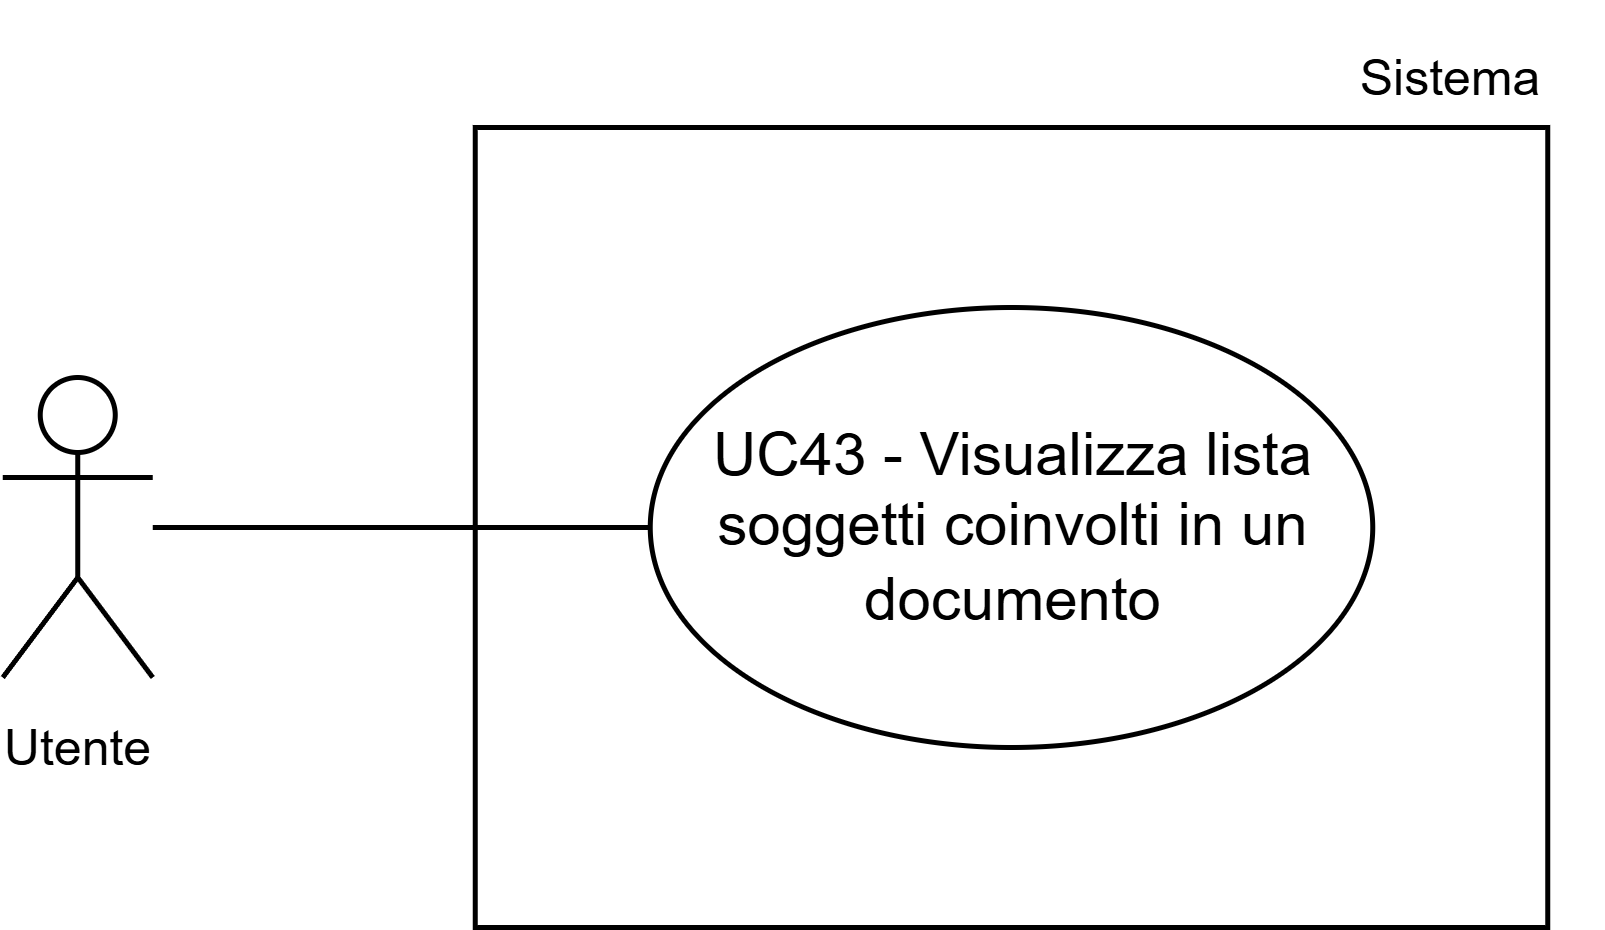

The diagram above was exported from draw.io. Its source (the exported page's mxGraphModel, read from the mxfile embedded in the PNG):
<mxGraphModel dx="1657" dy="1607" grid="1" gridSize="10" guides="1" tooltips="1" connect="1" arrows="1" fold="1" page="1" pageScale="1" pageWidth="1169" pageHeight="827" math="0" shadow="0">
  <root>
    <mxCell id="0" />
    <mxCell id="1" parent="0" />
    <mxCell id="2" parent="1" style="whiteSpace=wrap;html=1;" value="" vertex="1">
      <mxGeometry height="160" width="214.5" x="173.55" y="1920" as="geometry" />
    </mxCell>
    <mxCell id="3" parent="1" style="ellipse;whiteSpace=wrap;html=1;" value="UC43 - Visualizza lista soggetti coinvolti in un documento" vertex="1">
      <mxGeometry height="88" width="144.5" x="208.55" y="1956" as="geometry" />
    </mxCell>
    <mxCell id="4" parent="1" style="shape=umlActor;verticalLabelPosition=bottom;verticalAlign=top;html=1;outlineConnect=0;" value="&lt;font style=&quot;font-size: 10px;&quot;&gt;Utente&lt;/font&gt;" vertex="1">
      <mxGeometry height="60" width="30" x="79.05" y="1970" as="geometry" />
    </mxCell>
    <mxCell id="5" parent="1" style="text;html=1;whiteSpace=wrap;strokeColor=none;fillColor=none;align=center;verticalAlign=middle;rounded=0;fontSize=10;" value="Sistema" vertex="1">
      <mxGeometry height="30" width="60" x="339.05" y="1895" as="geometry" />
    </mxCell>
    <mxCell id="6" edge="1" parent="1" style="endArrow=none;html=1;rounded=0;entryX=0;entryY=0.5;entryDx=0;entryDy=0;" target="3" value="">
      <mxGeometry height="50" relative="1" width="50" as="geometry">
        <mxPoint x="109.05000000000001" y="2000" as="sourcePoint" />
        <mxPoint x="149.05" y="1960" as="targetPoint" />
      </mxGeometry>
    </mxCell>
  </root>
</mxGraphModel>